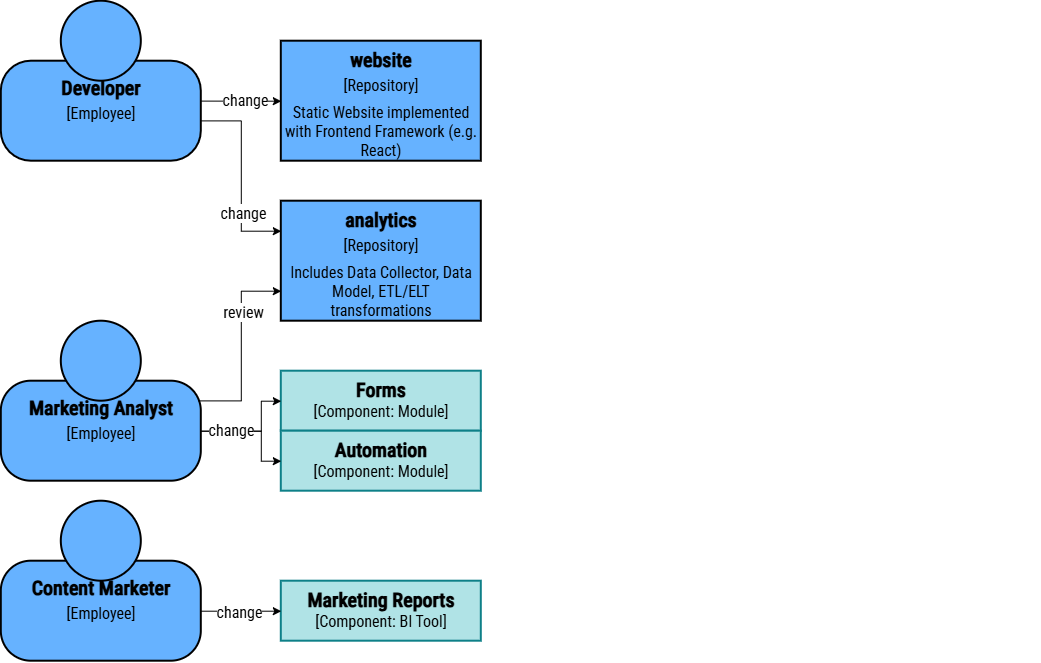

The diagram above was exported from draw.io. Its source (the exported page's mxGraphModel, read from the mxfile embedded in the PNG):
<mxGraphModel dx="5625" dy="2367" grid="1" gridSize="10" guides="1" tooltips="1" connect="1" arrows="1" fold="1" page="1" pageScale="1" pageWidth="1169" pageHeight="827" math="0" shadow="0">
  <root>
    <mxCell id="wciumZGh0SxPtyql-4xr-0" />
    <mxCell id="wciumZGh0SxPtyql-4xr-1" parent="wciumZGh0SxPtyql-4xr-0" />
    <mxCell id="5ipAPqPukGehLaXQhJyv-0" parent="wciumZGh0SxPtyql-4xr-1" style="rounded=0;whiteSpace=wrap;html=1;strokeColor=none;movable=1;resizable=1;rotatable=1;deletable=1;editable=1;locked=0;connectable=1;" value="" vertex="1">
      <mxGeometry height="660" width="1040" x="-1360" y="-230" as="geometry" />
    </mxCell>
    <mxCell id="5ipAPqPukGehLaXQhJyv-2" parent="wciumZGh0SxPtyql-4xr-1" style="rounded=0;whiteSpace=wrap;html=1;strokeWidth=2;fillColor=#66B2FF;strokeColor=#000000;verticalAlign=top;fontFamily=Roboto Condensed;fontSource=https%3A%2F%2Ffonts.googleapis.com%2Fcss%3Ffamily%3DRoboto%2BCondensed;fontSize=20;fontColor=#000000;" value="&lt;font&gt;&lt;b&gt;&lt;font&gt;&lt;span&gt;website&lt;/span&gt;&lt;/font&gt;&lt;/b&gt;&lt;br&gt;&lt;font style=&quot;font-size: 16px;&quot;&gt;[Repository]&lt;br&gt;&lt;br&gt;&lt;/font&gt;&lt;/font&gt;" vertex="1">
      <mxGeometry height="120" width="200" x="-1080" y="-190" as="geometry" />
    </mxCell>
    <mxCell id="5ipAPqPukGehLaXQhJyv-8" connectable="0" parent="wciumZGh0SxPtyql-4xr-1" style="group;fontColor=#000000;" value="" vertex="1">
      <mxGeometry height="160" width="200" x="-1360" y="-230" as="geometry" />
    </mxCell>
    <mxCell id="5ipAPqPukGehLaXQhJyv-9" parent="5ipAPqPukGehLaXQhJyv-8" style="rounded=1;whiteSpace=wrap;html=1;strokeWidth=2;glass=0;arcSize=30;fontFamily=Roboto Condensed;fontSource=https%3A%2F%2Ffonts.googleapis.com%2Fcss%3Ffamily%3DRoboto%2BCondensed;verticalAlign=top;strokeColor=#000000;fillColor=#66B2FF;fontSize=20;spacingTop=8;fontColor=#000000;" value="&lt;b&gt;&lt;font&gt;&lt;span&gt;Developer&lt;/span&gt;&lt;/font&gt;&lt;br&gt;&lt;/b&gt;&lt;font style=&quot;font-size: 16px;&quot;&gt;[Employee]&lt;/font&gt;" vertex="1">
      <mxGeometry height="100" width="200" y="60" as="geometry" />
    </mxCell>
    <mxCell id="5ipAPqPukGehLaXQhJyv-10" parent="5ipAPqPukGehLaXQhJyv-8" style="ellipse;whiteSpace=wrap;html=1;aspect=fixed;strokeWidth=2;strokeColor=#000000;fillColor=#66B2FF;fontFamily=Roboto Condensed;fontSource=https%3A%2F%2Ffonts.googleapis.com%2Fcss%3Ffamily%3DRoboto%2BCondensed;fontSize=20;fontColor=#000000;" value="" vertex="1">
      <mxGeometry height="80" width="80" x="60" as="geometry" />
    </mxCell>
    <mxCell id="5ipAPqPukGehLaXQhJyv-11" edge="1" parent="wciumZGh0SxPtyql-4xr-1" source="5ipAPqPukGehLaXQhJyv-9" style="edgeStyle=none;shape=connector;rounded=0;html=1;entryX=0;entryY=0.5;entryDx=0;entryDy=0;strokeColor=#000000;align=center;verticalAlign=middle;fontFamily=IBM Plex Mono;fontSource=https%3A%2F%2Ffonts.googleapis.com%2Fcss%3Ffamily%3DIBM%2BPlex%2BMono;fontSize=11;fontColor=#000000;labelBackgroundColor=default;resizable=0;endArrow=classic;exitX=0.998;exitY=0.399;exitDx=0;exitDy=0;exitPerimeter=0;" target="5ipAPqPukGehLaXQhJyv-2">
      <mxGeometry relative="1" as="geometry" />
    </mxCell>
    <mxCell id="5ipAPqPukGehLaXQhJyv-43" connectable="0" parent="5ipAPqPukGehLaXQhJyv-11" style="edgeLabel;html=1;align=center;verticalAlign=middle;resizable=0;points=[];fontFamily=IBM Plex Mono;fontSource=https%3A%2F%2Ffonts.googleapis.com%2Fcss%3Ffamily%3DIBM%2BPlex%2BMono;fontSize=11;fontColor=#000000;labelBackgroundColor=default;" value="&lt;span style=&quot;color: rgb(0, 0, 0); font-family: &amp;quot;Roboto Condensed&amp;quot;; font-size: 16px;&quot;&gt;change&lt;/span&gt;" vertex="1">
      <mxGeometry relative="1" x="0.0216" y="-1" as="geometry">
        <mxPoint x="2" y="-3" as="offset" />
      </mxGeometry>
    </mxCell>
    <mxCell id="5ipAPqPukGehLaXQhJyv-12" connectable="0" parent="wciumZGh0SxPtyql-4xr-1" style="group;fontColor=#000000;" value="" vertex="1">
      <mxGeometry height="160" width="200" x="-1360" y="270" as="geometry" />
    </mxCell>
    <mxCell id="5ipAPqPukGehLaXQhJyv-13" parent="5ipAPqPukGehLaXQhJyv-12" style="rounded=1;whiteSpace=wrap;html=1;strokeWidth=2;glass=0;arcSize=30;fontFamily=Roboto Condensed;fontSource=https%3A%2F%2Ffonts.googleapis.com%2Fcss%3Ffamily%3DRoboto%2BCondensed;verticalAlign=top;strokeColor=#000000;fillColor=#66B2FF;fontSize=20;spacingTop=8;fontColor=#000000;" value="&lt;b&gt;&lt;font&gt;&lt;span&gt;Content Marketer&lt;/span&gt;&lt;/font&gt;&lt;br&gt;&lt;/b&gt;&lt;font style=&quot;font-size: 16px;&quot;&gt;[Employee]&lt;/font&gt;" vertex="1">
      <mxGeometry height="100" width="200" y="60" as="geometry" />
    </mxCell>
    <mxCell id="5ipAPqPukGehLaXQhJyv-14" parent="5ipAPqPukGehLaXQhJyv-12" style="ellipse;whiteSpace=wrap;html=1;aspect=fixed;strokeWidth=2;strokeColor=#000000;fillColor=#66B2FF;fontFamily=Roboto Condensed;fontSource=https%3A%2F%2Ffonts.googleapis.com%2Fcss%3Ffamily%3DRoboto%2BCondensed;fontSize=20;fontColor=#000000;" value="" vertex="1">
      <mxGeometry height="80" width="80" x="60" as="geometry" />
    </mxCell>
    <mxCell id="5ipAPqPukGehLaXQhJyv-21" connectable="0" parent="wciumZGh0SxPtyql-4xr-1" style="group;fontColor=#000000;" value="" vertex="1">
      <mxGeometry height="160" width="200" x="-1360" y="90" as="geometry" />
    </mxCell>
    <mxCell id="5ipAPqPukGehLaXQhJyv-22" parent="5ipAPqPukGehLaXQhJyv-21" style="rounded=1;whiteSpace=wrap;html=1;strokeWidth=2;glass=0;arcSize=30;fontFamily=Roboto Condensed;fontSource=https%3A%2F%2Ffonts.googleapis.com%2Fcss%3Ffamily%3DRoboto%2BCondensed;verticalAlign=top;strokeColor=#000000;fillColor=#66B2FF;fontSize=20;spacingTop=8;fontColor=#000000;" value="&lt;b&gt;&lt;font&gt;&lt;span&gt;Marketing Analyst&lt;/span&gt;&lt;/font&gt;&lt;br&gt;&lt;/b&gt;&lt;font style=&quot;font-size: 16px;&quot;&gt;[Employee]&lt;/font&gt;" vertex="1">
      <mxGeometry height="100" width="200" y="60" as="geometry" />
    </mxCell>
    <mxCell id="5ipAPqPukGehLaXQhJyv-23" parent="5ipAPqPukGehLaXQhJyv-21" style="ellipse;whiteSpace=wrap;html=1;aspect=fixed;strokeWidth=2;strokeColor=#000000;fillColor=#66B2FF;fontFamily=Roboto Condensed;fontSource=https%3A%2F%2Ffonts.googleapis.com%2Fcss%3Ffamily%3DRoboto%2BCondensed;fontSize=20;fontColor=#000000;" value="" vertex="1">
      <mxGeometry height="80" width="80" x="60" as="geometry" />
    </mxCell>
    <mxCell id="5ipAPqPukGehLaXQhJyv-31" parent="wciumZGh0SxPtyql-4xr-1" style="rounded=0;whiteSpace=wrap;html=1;strokeWidth=2;fillColor=#66B2FF;strokeColor=#000000;verticalAlign=top;fontFamily=Roboto Condensed;fontSource=https%3A%2F%2Ffonts.googleapis.com%2Fcss%3Ffamily%3DRoboto%2BCondensed;fontSize=20;fontColor=#000000;" value="&lt;font&gt;&lt;b&gt;&lt;font&gt;&lt;span&gt;analytics&lt;/span&gt;&lt;/font&gt;&lt;/b&gt;&lt;br&gt;&lt;font style=&quot;font-size: 16px;&quot;&gt;[Repository]&lt;/font&gt;&lt;/font&gt;" vertex="1">
      <mxGeometry height="120" width="200" x="-1080" y="-30" as="geometry" />
    </mxCell>
    <mxCell id="5ipAPqPukGehLaXQhJyv-32" edge="1" parent="wciumZGh0SxPtyql-4xr-1" source="5ipAPqPukGehLaXQhJyv-9" style="edgeStyle=orthogonalEdgeStyle;shape=connector;rounded=0;html=1;entryX=0;entryY=0.25;entryDx=0;entryDy=0;strokeColor=#000000;align=center;verticalAlign=middle;fontFamily=IBM Plex Mono;fontSource=https%3A%2F%2Ffonts.googleapis.com%2Fcss%3Ffamily%3DIBM%2BPlex%2BMono;fontSize=11;fontColor=#000000;labelBackgroundColor=default;resizable=0;endArrow=classic;exitX=0.999;exitY=0.597;exitDx=0;exitDy=0;exitPerimeter=0;" target="5ipAPqPukGehLaXQhJyv-31">
      <mxGeometry relative="1" as="geometry" />
    </mxCell>
    <mxCell id="5ipAPqPukGehLaXQhJyv-44" connectable="0" parent="5ipAPqPukGehLaXQhJyv-32" style="edgeLabel;html=1;align=center;verticalAlign=middle;resizable=0;points=[];fontFamily=IBM Plex Mono;fontSource=https%3A%2F%2Ffonts.googleapis.com%2Fcss%3Ffamily%3DIBM%2BPlex%2BMono;fontSize=11;fontColor=#000000;labelBackgroundColor=default;" value="&lt;span style=&quot;color: rgb(0, 0, 0); font-family: &amp;quot;Roboto Condensed&amp;quot;; font-size: 16px;&quot;&gt;change&lt;/span&gt;" vertex="1">
      <mxGeometry relative="1" x="-0.0457" y="1" as="geometry">
        <mxPoint y="40" as="offset" />
      </mxGeometry>
    </mxCell>
    <mxCell id="5ipAPqPukGehLaXQhJyv-33" edge="1" parent="wciumZGh0SxPtyql-4xr-1" source="5ipAPqPukGehLaXQhJyv-22" style="edgeStyle=orthogonalEdgeStyle;shape=connector;rounded=0;html=1;exitX=0.985;exitY=0.197;exitDx=0;exitDy=0;entryX=0;entryY=0.75;entryDx=0;entryDy=0;strokeColor=#000000;align=center;verticalAlign=middle;fontFamily=IBM Plex Mono;fontSource=https%3A%2F%2Ffonts.googleapis.com%2Fcss%3Ffamily%3DIBM%2BPlex%2BMono;fontSize=11;fontColor=#000000;labelBackgroundColor=default;resizable=0;endArrow=classic;exitPerimeter=0;" target="5ipAPqPukGehLaXQhJyv-31">
      <mxGeometry relative="1" as="geometry" />
    </mxCell>
    <mxCell id="5ipAPqPukGehLaXQhJyv-45" connectable="0" parent="5ipAPqPukGehLaXQhJyv-33" style="edgeLabel;html=1;align=center;verticalAlign=middle;resizable=0;points=[];fontFamily=IBM Plex Mono;fontSource=https%3A%2F%2Ffonts.googleapis.com%2Fcss%3Ffamily%3DIBM%2BPlex%2BMono;fontSize=11;fontColor=#000000;labelBackgroundColor=default;" value="&lt;span style=&quot;color: rgb(0, 0, 0); font-family: &amp;quot;Roboto Condensed&amp;quot;; font-size: 16px;&quot;&gt;review&lt;/span&gt;" vertex="1">
      <mxGeometry relative="1" x="0.3358" y="-1" as="geometry">
        <mxPoint y="-4" as="offset" />
      </mxGeometry>
    </mxCell>
    <mxCell id="5ipAPqPukGehLaXQhJyv-37" parent="wciumZGh0SxPtyql-4xr-1" style="text;whiteSpace=wrap;strokeColor=none;fillColor=none;align=center;verticalAlign=middle;rounded=0;fontFamily=Roboto Condensed;fontSource=https%3A%2F%2Ffonts.googleapis.com%2Fcss%3Ffamily%3DRoboto%2BCondensed;fontSize=16;fontColor=#000000;" value="Static Website implemented with Frontend Framework (e.g. React)" vertex="1">
      <mxGeometry height="60" width="200" x="-1080" y="-130" as="geometry" />
    </mxCell>
    <mxCell id="5ipAPqPukGehLaXQhJyv-38" parent="wciumZGh0SxPtyql-4xr-1" style="text;html=1;whiteSpace=wrap;strokeColor=none;fillColor=none;align=center;verticalAlign=middle;rounded=0;fontFamily=Roboto Condensed;fontSource=https%3A%2F%2Ffonts.googleapis.com%2Fcss%3Ffamily%3DRoboto%2BCondensed;fontSize=16;fontColor=#000000;" value="Includes Data Collector, Data Model, ETL/ELT transformations" vertex="1">
      <mxGeometry height="60" width="200" x="-1080" y="30" as="geometry" />
    </mxCell>
    <mxCell id="5ipAPqPukGehLaXQhJyv-47" parent="wciumZGh0SxPtyql-4xr-1" style="rounded=0;whiteSpace=wrap;html=1;strokeWidth=2;fillColor=#b0e3e6;strokeColor=#0e8088;verticalAlign=top;fontFamily=Roboto Condensed;fontSource=https%3A%2F%2Ffonts.googleapis.com%2Fcss%3Ffamily%3DRoboto%2BCondensed;fontColor=#000000;fontSize=16;" value="&lt;font&gt;&lt;font style=&quot;font-size: 20px;&quot;&gt;&lt;b&gt;&lt;font&gt;&lt;span&gt;Marketing Reports&lt;/span&gt;&lt;/font&gt;&lt;/b&gt;&lt;br&gt;&lt;/font&gt;&lt;font&gt;[&lt;/font&gt;&lt;/font&gt;&lt;span&gt;Component&lt;/span&gt;&lt;font&gt;&lt;font&gt;: BI Tool]&lt;/font&gt;&lt;/font&gt;" vertex="1">
      <mxGeometry height="60" width="200" x="-1080" y="350" as="geometry" />
    </mxCell>
    <mxCell id="5ipAPqPukGehLaXQhJyv-48" parent="wciumZGh0SxPtyql-4xr-1" style="rounded=0;whiteSpace=wrap;html=1;strokeWidth=2;fillColor=#b0e3e6;strokeColor=#0e8088;verticalAlign=top;fontFamily=Roboto Condensed;fontSource=https%3A%2F%2Ffonts.googleapis.com%2Fcss%3Ffamily%3DRoboto%2BCondensed;fontColor=#000000;fontSize=16;" value="&lt;font&gt;&lt;b&gt;&lt;font style=&quot;font-size: 20px;&quot;&gt;Forms&lt;/font&gt;&lt;/b&gt;&lt;br&gt;&lt;font&gt;[&lt;/font&gt;&lt;/font&gt;&lt;span&gt;Component&lt;/span&gt;&lt;font&gt;&lt;font&gt;: Module]&lt;br&gt;&lt;/font&gt;&lt;/font&gt;" vertex="1">
      <mxGeometry height="60" width="200" x="-1080" y="140" as="geometry" />
    </mxCell>
    <mxCell id="5ipAPqPukGehLaXQhJyv-49" parent="wciumZGh0SxPtyql-4xr-1" style="rounded=0;whiteSpace=wrap;html=1;strokeWidth=2;fillColor=#b0e3e6;strokeColor=#0e8088;verticalAlign=top;fontFamily=Roboto Condensed;fontSource=https%3A%2F%2Ffonts.googleapis.com%2Fcss%3Ffamily%3DRoboto%2BCondensed;fontColor=#000000;fontSize=16;" value="&lt;font&gt;&lt;b&gt;&lt;font style=&quot;font-size: 20px;&quot;&gt;Automation&lt;/font&gt;&lt;/b&gt;&lt;br&gt;&lt;font&gt;[&lt;/font&gt;&lt;/font&gt;&lt;span&gt;Component&lt;/span&gt;&lt;font&gt;&lt;font&gt;: Module]&lt;br&gt;&lt;/font&gt;&lt;/font&gt;" vertex="1">
      <mxGeometry height="60" width="200" x="-1080" y="200" as="geometry" />
    </mxCell>
    <mxCell id="5ipAPqPukGehLaXQhJyv-52" edge="1" parent="wciumZGh0SxPtyql-4xr-1" source="5ipAPqPukGehLaXQhJyv-13" style="edgeStyle=none;shape=connector;rounded=0;html=1;strokeColor=#000000;align=center;verticalAlign=middle;fontFamily=IBM Plex Mono;fontSource=https%3A%2F%2Ffonts.googleapis.com%2Fcss%3Ffamily%3DIBM%2BPlex%2BMono;fontSize=11;fontColor=#000000;labelBackgroundColor=default;resizable=0;endArrow=classic;" target="5ipAPqPukGehLaXQhJyv-47">
      <mxGeometry relative="1" as="geometry" />
    </mxCell>
    <mxCell id="5ipAPqPukGehLaXQhJyv-58" connectable="0" parent="5ipAPqPukGehLaXQhJyv-52" style="edgeLabel;html=1;align=center;verticalAlign=middle;resizable=0;points=[];fontFamily=IBM Plex Mono;fontSource=https%3A%2F%2Ffonts.googleapis.com%2Fcss%3Ffamily%3DIBM%2BPlex%2BMono;fontSize=11;fontColor=#000000;labelBackgroundColor=default;" value="&lt;span style=&quot;color: rgb(0, 0, 0); font-family: &amp;quot;Roboto Condensed&amp;quot;; font-size: 16px;&quot;&gt;change&lt;/span&gt;" vertex="1">
      <mxGeometry relative="1" x="-0.327" as="geometry">
        <mxPoint x="10" as="offset" />
      </mxGeometry>
    </mxCell>
    <mxCell id="5ipAPqPukGehLaXQhJyv-55" edge="1" parent="wciumZGh0SxPtyql-4xr-1" source="5ipAPqPukGehLaXQhJyv-22" style="edgeStyle=orthogonalEdgeStyle;shape=connector;rounded=0;html=1;entryX=0;entryY=0.5;entryDx=0;entryDy=0;strokeColor=#000000;align=center;verticalAlign=middle;fontFamily=IBM Plex Mono;fontSource=https%3A%2F%2Ffonts.googleapis.com%2Fcss%3Ffamily%3DIBM%2BPlex%2BMono;fontSize=11;fontColor=#000000;labelBackgroundColor=default;resizable=0;endArrow=classic;exitX=1;exitY=0.5;exitDx=0;exitDy=0;" target="5ipAPqPukGehLaXQhJyv-48">
      <mxGeometry relative="1" as="geometry">
        <Array as="points">
          <mxPoint x="-1100" y="200" />
          <mxPoint x="-1100" y="170" />
        </Array>
      </mxGeometry>
    </mxCell>
    <mxCell id="5ipAPqPukGehLaXQhJyv-56" edge="1" parent="wciumZGh0SxPtyql-4xr-1" source="5ipAPqPukGehLaXQhJyv-22" style="edgeStyle=orthogonalEdgeStyle;shape=connector;rounded=0;html=1;entryX=0;entryY=0.5;entryDx=0;entryDy=0;strokeColor=#000000;align=center;verticalAlign=middle;fontFamily=IBM Plex Mono;fontSource=https%3A%2F%2Ffonts.googleapis.com%2Fcss%3Ffamily%3DIBM%2BPlex%2BMono;fontSize=11;fontColor=#000000;labelBackgroundColor=default;resizable=0;endArrow=classic;exitX=1;exitY=0.5;exitDx=0;exitDy=0;" target="5ipAPqPukGehLaXQhJyv-49">
      <mxGeometry relative="1" as="geometry">
        <Array as="points">
          <mxPoint x="-1100" y="200" />
          <mxPoint x="-1100" y="230" />
        </Array>
      </mxGeometry>
    </mxCell>
    <mxCell id="5ipAPqPukGehLaXQhJyv-57" connectable="0" parent="5ipAPqPukGehLaXQhJyv-56" style="edgeLabel;html=1;align=center;verticalAlign=middle;resizable=0;points=[];fontFamily=IBM Plex Mono;fontSource=https%3A%2F%2Ffonts.googleapis.com%2Fcss%3Ffamily%3DIBM%2BPlex%2BMono;fontSize=11;fontColor=#000000;labelBackgroundColor=default;" value="&lt;span style=&quot;color: rgb(0, 0, 0); font-family: &amp;quot;Roboto Condensed&amp;quot;; font-size: 16px;&quot;&gt;change&lt;/span&gt;" vertex="1">
      <mxGeometry relative="1" x="-0.3455" as="geometry">
        <mxPoint x="-7" y="-2" as="offset" />
      </mxGeometry>
    </mxCell>
  </root>
</mxGraphModel>